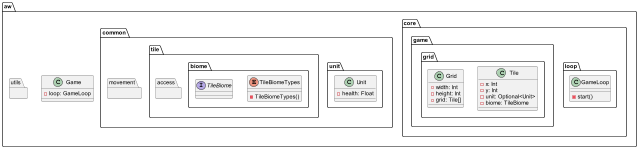

The diagram above was rendered by PlantUML. Its source (embedded in the PNG):
@startuml

package aw {
    class Game {
        -loop: GameLoop
    }
    package core {
        package loop {
            class GameLoop {
                -start()
            }
        }

        package game {
            package grid {
                class Tile {
                    -x: Int
                    -y: Int
                    -unit: Optional<Unit>
                    -biome: TileBiome
                }

                class Grid {
                    -width: Int
                    -height: Int
                    -grid: Tile[]
                }
            }
        }
    }

    package common {
        package unit {
            class Unit {
                -health: Float
            }
        }

        package tile {
            package biome {
                enum TileBiomeTypes {
                    -TileBiomeTypes()
                }
                interface TileBiome {
                }
            }

            package access {
            }
        }

        package movement {
        }
    }

    package utils {
    }
}

@enduml